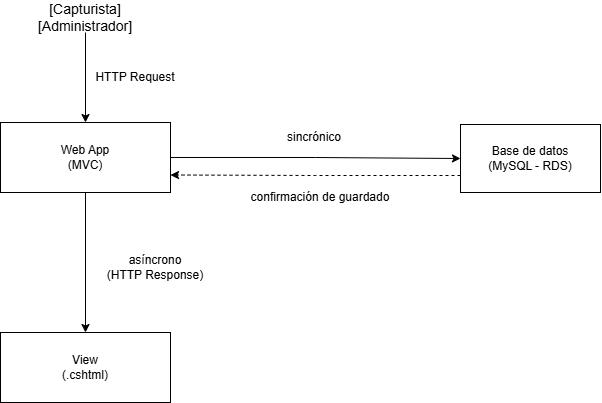

The diagram above was exported from draw.io. Its source (the exported page's mxGraphModel, read from the mxfile embedded in the PNG):
<mxGraphModel dx="981" dy="803" grid="1" gridSize="10" guides="1" tooltips="1" connect="1" arrows="1" fold="1" page="1" pageScale="1" pageWidth="850" pageHeight="1100" math="0" shadow="0">
  <root>
    <mxCell id="0" />
    <mxCell id="1" parent="0" />
    <mxCell id="ePj3FEjyY_URH256BsRs-6" edge="1" parent="1" source="ePj3FEjyY_URH256BsRs-1" style="edgeStyle=orthogonalEdgeStyle;rounded=0;orthogonalLoop=1;jettySize=auto;html=1;exitX=1;exitY=0.5;exitDx=0;exitDy=0;entryX=0;entryY=0.5;entryDx=0;entryDy=0;" target="ePj3FEjyY_URH256BsRs-5">
      <mxGeometry relative="1" as="geometry" />
    </mxCell>
    <mxCell id="ePj3FEjyY_URH256BsRs-14" edge="1" parent="1" source="ePj3FEjyY_URH256BsRs-1" style="edgeStyle=orthogonalEdgeStyle;rounded=0;orthogonalLoop=1;jettySize=auto;html=1;exitX=0.5;exitY=1;exitDx=0;exitDy=0;entryX=0.5;entryY=0;entryDx=0;entryDy=0;" target="ePj3FEjyY_URH256BsRs-13">
      <mxGeometry relative="1" as="geometry" />
    </mxCell>
    <mxCell id="ePj3FEjyY_URH256BsRs-1" parent="1" style="html=1;whiteSpace=wrap;" value="Web App&lt;div&gt;(MVC)&lt;/div&gt;" vertex="1">
      <mxGeometry height="70" width="170" x="40" y="160" as="geometry" />
    </mxCell>
    <mxCell id="ePj3FEjyY_URH256BsRs-3" edge="1" parent="1" source="ePj3FEjyY_URH256BsRs-2" style="edgeStyle=orthogonalEdgeStyle;rounded=0;orthogonalLoop=1;jettySize=auto;html=1;exitX=0.5;exitY=1;exitDx=0;exitDy=0;entryX=0.5;entryY=0;entryDx=0;entryDy=0;" target="ePj3FEjyY_URH256BsRs-1">
      <mxGeometry relative="1" as="geometry" />
    </mxCell>
    <mxCell id="ePj3FEjyY_URH256BsRs-2" parent="1" style="text;html=1;whiteSpace=wrap;strokeColor=none;fillColor=none;align=center;verticalAlign=middle;rounded=0;" value="&lt;font style=&quot;font-size: 14px;&quot;&gt;[Capturista]&lt;/font&gt;&lt;div&gt;&lt;font style=&quot;font-size: 14px;&quot;&gt;[Administrador]&lt;/font&gt;&lt;/div&gt;" vertex="1">
      <mxGeometry height="30" width="60" x="95" y="40" as="geometry" />
    </mxCell>
    <mxCell id="ePj3FEjyY_URH256BsRs-4" parent="1" style="text;html=1;whiteSpace=wrap;strokeColor=none;fillColor=none;align=center;verticalAlign=middle;rounded=0;" value="HTTP Request" vertex="1">
      <mxGeometry height="30" width="130" x="110" y="100" as="geometry" />
    </mxCell>
    <mxCell id="ePj3FEjyY_URH256BsRs-11" edge="1" parent="1" source="ePj3FEjyY_URH256BsRs-5" style="edgeStyle=orthogonalEdgeStyle;rounded=0;orthogonalLoop=1;jettySize=auto;html=1;exitX=0;exitY=0.75;exitDx=0;exitDy=0;entryX=1;entryY=0.75;entryDx=0;entryDy=0;dashed=1;" target="ePj3FEjyY_URH256BsRs-1">
      <mxGeometry relative="1" as="geometry" />
    </mxCell>
    <mxCell id="ePj3FEjyY_URH256BsRs-5" parent="1" style="html=1;whiteSpace=wrap;" value="Base de datos&lt;div&gt;(MySQL - RDS)&lt;/div&gt;" vertex="1">
      <mxGeometry height="68" width="140" x="500" y="162" as="geometry" />
    </mxCell>
    <mxCell id="ePj3FEjyY_URH256BsRs-7" parent="1" style="text;html=1;whiteSpace=wrap;strokeColor=none;fillColor=none;align=center;verticalAlign=middle;rounded=0;" value="sincrónico" vertex="1">
      <mxGeometry height="30" width="60" x="324" y="160" as="geometry" />
    </mxCell>
    <mxCell id="ePj3FEjyY_URH256BsRs-12" parent="1" style="text;html=1;whiteSpace=wrap;strokeColor=none;fillColor=none;align=center;verticalAlign=middle;rounded=0;" value="confirmación de guardado" vertex="1">
      <mxGeometry height="30" width="160" x="280" y="220" as="geometry" />
    </mxCell>
    <mxCell id="ePj3FEjyY_URH256BsRs-13" parent="1" style="html=1;whiteSpace=wrap;" value="View&lt;div&gt;(.cshtml)&lt;/div&gt;" vertex="1">
      <mxGeometry height="70" width="170" x="40" y="370" as="geometry" />
    </mxCell>
    <mxCell id="ePj3FEjyY_URH256BsRs-15" parent="1" style="text;html=1;whiteSpace=wrap;strokeColor=none;fillColor=none;align=center;verticalAlign=middle;rounded=0;" value="asíncrono&lt;div&gt;(HTTP Response)&lt;/div&gt;" vertex="1">
      <mxGeometry height="30" width="150" x="120" y="290" as="geometry" />
    </mxCell>
  </root>
</mxGraphModel>